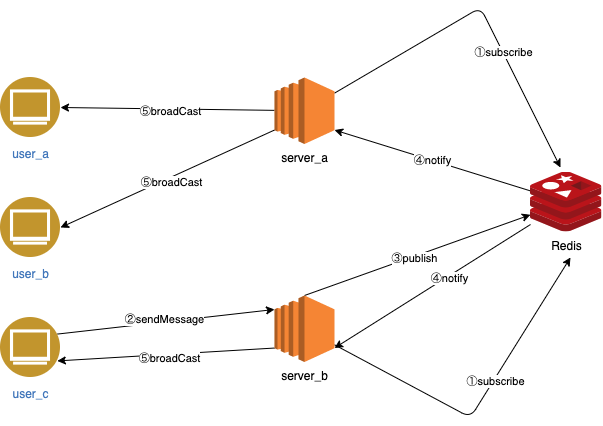

The diagram above was exported from draw.io. Its source (the exported page's mxGraphModel, read from the mxfile embedded in the PNG):
<mxGraphModel dx="1762" dy="851" grid="1" gridSize="10" guides="1" tooltips="1" connect="1" arrows="1" fold="1" page="1" pageScale="1" pageWidth="827" pageHeight="1169" math="0" shadow="0">
  <root>
    <mxCell id="0" />
    <mxCell id="1" parent="0" />
    <mxCell id="8" style="edgeStyle=none;html=1;entryX=1;entryY=0.5;entryDx=0;entryDy=0;" parent="1" source="2" target="4" edge="1">
      <mxGeometry relative="1" as="geometry" />
    </mxCell>
    <mxCell id="18" value="⑤broadCast" style="edgeLabel;html=1;align=center;verticalAlign=middle;resizable=0;points=[];" parent="8" vertex="1" connectable="0">
      <mxGeometry x="0.0474" y="2" relative="1" as="geometry">
        <mxPoint x="8" as="offset" />
      </mxGeometry>
    </mxCell>
    <mxCell id="11" style="edgeStyle=none;html=1;exitX=0;exitY=0.79;exitDx=0;exitDy=0;exitPerimeter=0;entryX=1;entryY=0.5;entryDx=0;entryDy=0;" parent="1" source="2" target="3" edge="1">
      <mxGeometry relative="1" as="geometry" />
    </mxCell>
    <mxCell id="19" value="⑤broadCast" style="edgeLabel;html=1;align=center;verticalAlign=middle;resizable=0;points=[];" parent="11" vertex="1" connectable="0">
      <mxGeometry x="-0.0127" y="4" relative="1" as="geometry">
        <mxPoint as="offset" />
      </mxGeometry>
    </mxCell>
    <mxCell id="32" style="edgeStyle=none;html=1;" edge="1" parent="1" source="2">
      <mxGeometry relative="1" as="geometry">
        <mxPoint x="700" y="390" as="targetPoint" />
        <Array as="points">
          <mxPoint x="620" y="230" />
        </Array>
      </mxGeometry>
    </mxCell>
    <mxCell id="33" value="①subscribe" style="edgeLabel;html=1;align=center;verticalAlign=middle;resizable=0;points=[];" vertex="1" connectable="0" parent="32">
      <mxGeometry x="0.2592" relative="1" as="geometry">
        <mxPoint as="offset" />
      </mxGeometry>
    </mxCell>
    <mxCell id="2" value="server_a" style="outlineConnect=0;dashed=0;verticalLabelPosition=bottom;verticalAlign=top;align=center;html=1;shape=mxgraph.aws3.ec2;fillColor=#F58534;gradientColor=none;" parent="1" vertex="1">
      <mxGeometry x="414" y="300" width="60" height="66.5" as="geometry" />
    </mxCell>
    <mxCell id="3" value="user_b" style="aspect=fixed;perimeter=ellipsePerimeter;html=1;align=center;shadow=0;dashed=0;fontColor=#4277BB;labelBackgroundColor=#ffffff;fontSize=12;spacingTop=3;image;image=img/lib/ibm/users/browser.svg;" parent="1" vertex="1">
      <mxGeometry x="140" y="420" width="60" height="60" as="geometry" />
    </mxCell>
    <mxCell id="4" value="user_a" style="aspect=fixed;perimeter=ellipsePerimeter;html=1;align=center;shadow=0;dashed=0;fontColor=#4277BB;labelBackgroundColor=#ffffff;fontSize=12;spacingTop=3;image;image=img/lib/ibm/users/browser.svg;" parent="1" vertex="1">
      <mxGeometry x="140" y="300" width="60" height="60" as="geometry" />
    </mxCell>
    <mxCell id="15" style="edgeStyle=none;html=1;exitX=1;exitY=0.25;exitDx=0;exitDy=0;entryX=0;entryY=0.21;entryDx=0;entryDy=0;entryPerimeter=0;" parent="1" source="5" target="6" edge="1">
      <mxGeometry relative="1" as="geometry" />
    </mxCell>
    <mxCell id="20" value="②sendMessage" style="edgeLabel;html=1;align=center;verticalAlign=middle;resizable=0;points=[];" parent="15" vertex="1" connectable="0">
      <mxGeometry x="-0.0109" y="3" relative="1" as="geometry">
        <mxPoint as="offset" />
      </mxGeometry>
    </mxCell>
    <mxCell id="5" value="user_c" style="aspect=fixed;perimeter=ellipsePerimeter;html=1;align=center;shadow=0;dashed=0;fontColor=#4277BB;labelBackgroundColor=#ffffff;fontSize=12;spacingTop=3;image;image=img/lib/ibm/users/browser.svg;" parent="1" vertex="1">
      <mxGeometry x="140" y="540" width="60" height="60" as="geometry" />
    </mxCell>
    <mxCell id="16" style="edgeStyle=none;html=1;exitX=0;exitY=0.79;exitDx=0;exitDy=0;exitPerimeter=0;entryX=1;entryY=0.75;entryDx=0;entryDy=0;" parent="1" source="6" target="5" edge="1">
      <mxGeometry relative="1" as="geometry" />
    </mxCell>
    <mxCell id="21" value="⑤broadCast" style="edgeLabel;html=1;align=center;verticalAlign=middle;resizable=0;points=[];" parent="16" vertex="1" connectable="0">
      <mxGeometry x="-0.0272" y="4" relative="1" as="geometry">
        <mxPoint as="offset" />
      </mxGeometry>
    </mxCell>
    <mxCell id="23" style="edgeStyle=none;html=1;exitX=0.5;exitY=0;exitDx=0;exitDy=0;exitPerimeter=0;" parent="1" source="6" target="22" edge="1">
      <mxGeometry relative="1" as="geometry" />
    </mxCell>
    <mxCell id="24" value="③publish" style="edgeLabel;html=1;align=center;verticalAlign=middle;resizable=0;points=[];" parent="23" vertex="1" connectable="0">
      <mxGeometry x="-0.0365" y="-2" relative="1" as="geometry">
        <mxPoint as="offset" />
      </mxGeometry>
    </mxCell>
    <mxCell id="30" style="edgeStyle=none;html=1;" edge="1" parent="1" source="6">
      <mxGeometry relative="1" as="geometry">
        <mxPoint x="710" y="480" as="targetPoint" />
        <Array as="points">
          <mxPoint x="610" y="640" />
        </Array>
      </mxGeometry>
    </mxCell>
    <mxCell id="31" value="①subscribe" style="edgeLabel;html=1;align=center;verticalAlign=middle;resizable=0;points=[];" vertex="1" connectable="0" parent="30">
      <mxGeometry x="0.1561" y="-1" relative="1" as="geometry">
        <mxPoint as="offset" />
      </mxGeometry>
    </mxCell>
    <mxCell id="6" value="server_b" style="outlineConnect=0;dashed=0;verticalLabelPosition=bottom;verticalAlign=top;align=center;html=1;shape=mxgraph.aws3.ec2;fillColor=#F58534;gradientColor=none;" parent="1" vertex="1">
      <mxGeometry x="414" y="518" width="60" height="66.5" as="geometry" />
    </mxCell>
    <mxCell id="26" value="④notify" style="edgeStyle=none;html=1;entryX=1;entryY=0.79;entryDx=0;entryDy=0;entryPerimeter=0;" parent="1" source="22" target="2" edge="1">
      <mxGeometry relative="1" as="geometry" />
    </mxCell>
    <mxCell id="27" style="edgeStyle=none;html=1;entryX=1;entryY=0.79;entryDx=0;entryDy=0;entryPerimeter=0;" parent="1" source="22" target="6" edge="1">
      <mxGeometry relative="1" as="geometry" />
    </mxCell>
    <mxCell id="29" value="④notify" style="edgeLabel;html=1;align=center;verticalAlign=middle;resizable=0;points=[];" parent="27" vertex="1" connectable="0">
      <mxGeometry x="-0.1575" y="2" relative="1" as="geometry">
        <mxPoint as="offset" />
      </mxGeometry>
    </mxCell>
    <mxCell id="22" value="Redis" style="sketch=0;aspect=fixed;html=1;points=[];align=center;image;fontSize=12;image=img/lib/mscae/Cache_Redis_Product.svg;" parent="1" vertex="1">
      <mxGeometry x="670" y="394.5" width="71.43" height="60" as="geometry" />
    </mxCell>
  </root>
</mxGraphModel>